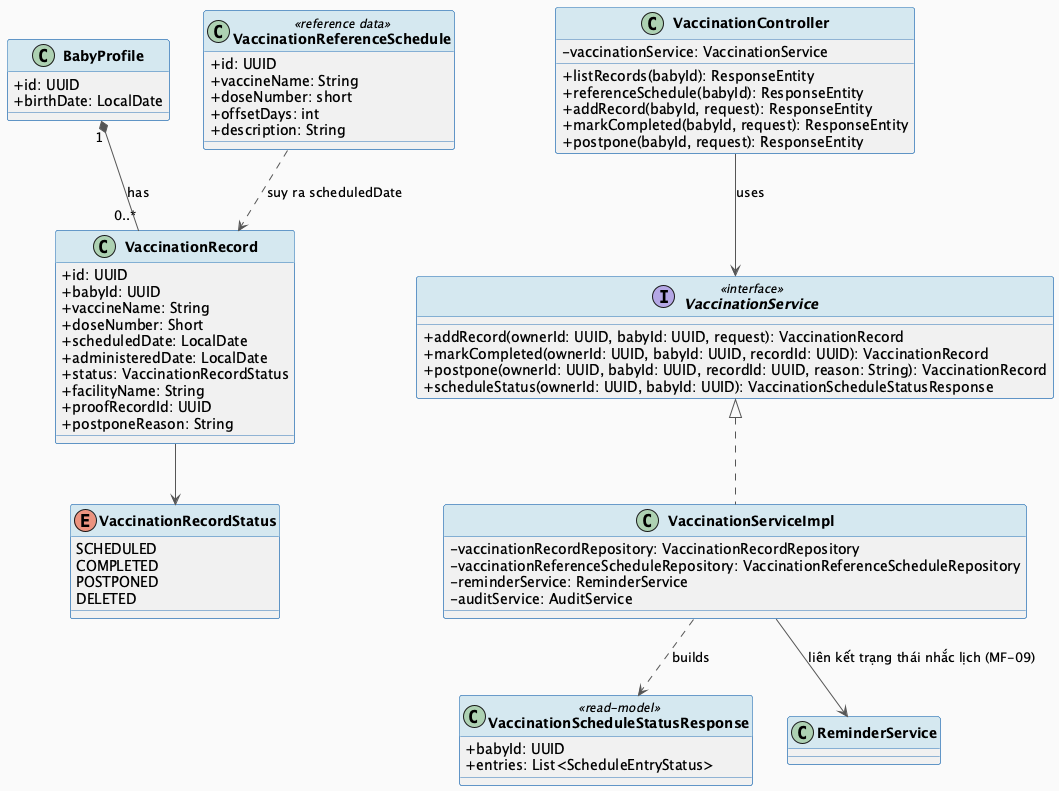

The diagram above was rendered by PlantUML. Its source (embedded in the PNG):
@startuml MF03_03_Vaccination_ClassDiagram
skinparam classAttributeIconSize 0
skinparam classFontStyle bold
skinparam backgroundColor #FAFAFA
skinparam ArrowColor #555555
skinparam ClassBorderColor #2E75B6
skinparam ClassHeaderBackgroundColor #D5E8F0

class BabyProfile {
  + id: UUID
  + birthDate: LocalDate
}

class VaccinationReferenceSchedule <<reference data>> {
  + id: UUID
  + vaccineName: String
  + doseNumber: short
  + offsetDays: int
  + description: String
}

class VaccinationRecord {
  + id: UUID
  + babyId: UUID
  + vaccineName: String
  + doseNumber: Short
  + scheduledDate: LocalDate
  + administeredDate: LocalDate
  + status: VaccinationRecordStatus
  + facilityName: String
  + proofRecordId: UUID
  + postponeReason: String
}

enum VaccinationRecordStatus {
  SCHEDULED
  COMPLETED
  POSTPONED
  DELETED
}

class VaccinationScheduleStatusResponse <<read-model>> {
  + babyId: UUID
  + entries: List<ScheduleEntryStatus>
}

class VaccinationController {
  - vaccinationService: VaccinationService
  + listRecords(babyId): ResponseEntity
  + referenceSchedule(babyId): ResponseEntity
  + addRecord(babyId, request): ResponseEntity
  + markCompleted(babyId, request): ResponseEntity
  + postpone(babyId, request): ResponseEntity
}

interface VaccinationService <<interface>> {
  + addRecord(ownerId: UUID, babyId: UUID, request): VaccinationRecord
  + markCompleted(ownerId: UUID, babyId: UUID, recordId: UUID): VaccinationRecord
  + postpone(ownerId: UUID, babyId: UUID, recordId: UUID, reason: String): VaccinationRecord
  + scheduleStatus(ownerId: UUID, babyId: UUID): VaccinationScheduleStatusResponse
}

class VaccinationServiceImpl implements VaccinationService {
  - vaccinationRecordRepository: VaccinationRecordRepository
  - vaccinationReferenceScheduleRepository: VaccinationReferenceScheduleRepository
  - reminderService: ReminderService
  - auditService: AuditService
}

BabyProfile "1" *-- "0..*" VaccinationRecord : has
VaccinationRecord --> VaccinationRecordStatus
VaccinationReferenceSchedule ..> VaccinationRecord : suy ra scheduledDate
VaccinationController --> VaccinationService : uses
VaccinationServiceImpl ..> VaccinationScheduleStatusResponse : builds
VaccinationServiceImpl --> ReminderService : liên kết trạng thái nhắc lịch (MF-09)

@enduml